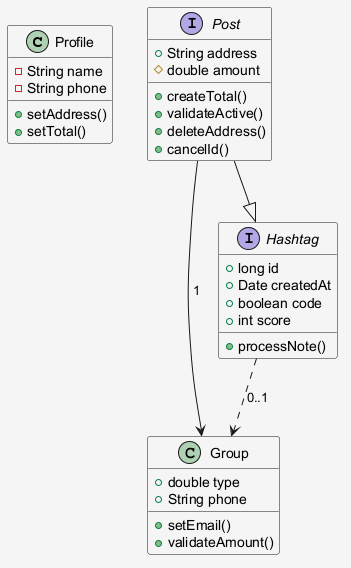

The diagram above was rendered by PlantUML. Its source (embedded in the PNG):
@startuml
skinparam shadowing false
skinparam backgroundColor #F5F5F5
class Profile {
  -String name
  -String phone
  +setAddress()
  +setTotal()
}
class Group {
  +double type
  +String phone
  +setEmail()
  +validateAmount()
}
interface Hashtag {
  +long id
  +Date createdAt
  +boolean code
  +int score
  +processNote()
}
interface Post {
  +String address
  #double amount
  +createTotal()
  +validateActive()
  +deleteAddress()
  +cancelId()
}
Post --> Group : "1"
Hashtag ..> Group : "0..1"
Post --|> Hashtag
@enduml